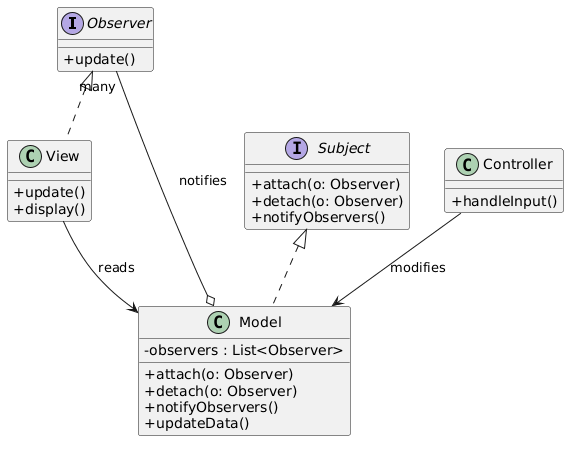

The diagram above was rendered by PlantUML. Its source (embedded in the PNG):
@startuml
skinparam classAttributeIconSize 0

interface Observer {
  +update()
}

interface Subject {
  +attach(o: Observer)
  +detach(o: Observer)
  +notifyObservers()
}

class Model {
  -observers : List<Observer>
  +attach(o: Observer)
  +detach(o: Observer)
  +notifyObservers()
  +updateData()
}

class View {
  +update()
  +display()
}

class Controller {
  +handleInput()
}

Subject <|.. Model
Observer <|.. View

Model o-- "many" Observer : notifies
Controller --> Model : modifies
View --> Model : reads
@enduml